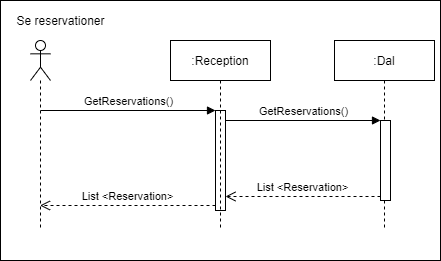

The diagram above was exported from draw.io. Its source (the exported page's mxGraphModel, read from the mxfile embedded in the PNG):
<mxGraphModel dx="1662" dy="762" grid="1" gridSize="10" guides="1" tooltips="1" connect="1" arrows="1" fold="1" page="1" pageScale="1" pageWidth="827" pageHeight="1169" math="0" shadow="0">
  <root>
    <mxCell id="0" />
    <mxCell id="1" parent="0" />
    <mxCell id="zKfb43DGFUmq0dlXqOvQ-1" value="" style="rounded=0;whiteSpace=wrap;html=1;" vertex="1" parent="1">
      <mxGeometry x="20" y="20" width="440" height="260" as="geometry" />
    </mxCell>
    <mxCell id="zKfb43DGFUmq0dlXqOvQ-2" value="" style="shape=umlLifeline;participant=umlActor;perimeter=lifelinePerimeter;whiteSpace=wrap;html=1;container=1;collapsible=0;recursiveResize=0;verticalAlign=top;spacingTop=36;labelBackgroundColor=#ffffff;outlineConnect=0;" vertex="1" parent="1">
      <mxGeometry x="50" y="60" width="20" height="190" as="geometry" />
    </mxCell>
    <mxCell id="zKfb43DGFUmq0dlXqOvQ-3" value="Se reservationer" style="text;html=1;align=center;verticalAlign=middle;resizable=0;points=[];autosize=1;" vertex="1" parent="1">
      <mxGeometry x="30" y="30" width="100" height="20" as="geometry" />
    </mxCell>
    <mxCell id="zKfb43DGFUmq0dlXqOvQ-4" value="" style="html=1;points=[];perimeter=orthogonalPerimeter;" vertex="1" parent="1">
      <mxGeometry x="235" y="130" width="10" height="100" as="geometry" />
    </mxCell>
    <mxCell id="zKfb43DGFUmq0dlXqOvQ-5" value="GetReservations()" style="html=1;verticalAlign=bottom;endArrow=block;entryX=0;entryY=0;" edge="1" parent="1" target="zKfb43DGFUmq0dlXqOvQ-4">
      <mxGeometry relative="1" as="geometry">
        <mxPoint x="60" y="130" as="sourcePoint" />
      </mxGeometry>
    </mxCell>
    <mxCell id="zKfb43DGFUmq0dlXqOvQ-6" value="List &amp;lt;Reservation&amp;gt;" style="html=1;verticalAlign=bottom;endArrow=open;dashed=1;endSize=8;exitX=0;exitY=0.95;" edge="1" parent="1" source="zKfb43DGFUmq0dlXqOvQ-4" target="zKfb43DGFUmq0dlXqOvQ-2">
      <mxGeometry relative="1" as="geometry">
        <mxPoint x="60" y="206" as="targetPoint" />
      </mxGeometry>
    </mxCell>
    <mxCell id="zKfb43DGFUmq0dlXqOvQ-7" value=":Reception" style="shape=umlLifeline;perimeter=lifelinePerimeter;whiteSpace=wrap;html=1;container=1;collapsible=0;recursiveResize=0;outlineConnect=0;" vertex="1" parent="1">
      <mxGeometry x="190" y="60" width="100" height="190" as="geometry" />
    </mxCell>
    <mxCell id="zKfb43DGFUmq0dlXqOvQ-8" value=":Dal" style="shape=umlLifeline;perimeter=lifelinePerimeter;whiteSpace=wrap;html=1;container=1;collapsible=0;recursiveResize=0;outlineConnect=0;" vertex="1" parent="1">
      <mxGeometry x="354" y="60" width="100" height="190" as="geometry" />
    </mxCell>
    <mxCell id="zKfb43DGFUmq0dlXqOvQ-9" value="" style="html=1;points=[];perimeter=orthogonalPerimeter;" vertex="1" parent="1">
      <mxGeometry x="400" y="140" width="10" height="80" as="geometry" />
    </mxCell>
    <mxCell id="zKfb43DGFUmq0dlXqOvQ-10" value="GetReservations()" style="html=1;verticalAlign=bottom;endArrow=block;entryX=0;entryY=0;" edge="1" parent="1" target="zKfb43DGFUmq0dlXqOvQ-9">
      <mxGeometry relative="1" as="geometry">
        <mxPoint x="245" y="140" as="sourcePoint" />
      </mxGeometry>
    </mxCell>
    <mxCell id="zKfb43DGFUmq0dlXqOvQ-11" value="List &amp;lt;Reservation&amp;gt;" style="html=1;verticalAlign=bottom;endArrow=open;dashed=1;endSize=8;exitX=0;exitY=0.95;" edge="1" parent="1" source="zKfb43DGFUmq0dlXqOvQ-9">
      <mxGeometry relative="1" as="geometry">
        <mxPoint x="245" y="216" as="targetPoint" />
      </mxGeometry>
    </mxCell>
  </root>
</mxGraphModel>